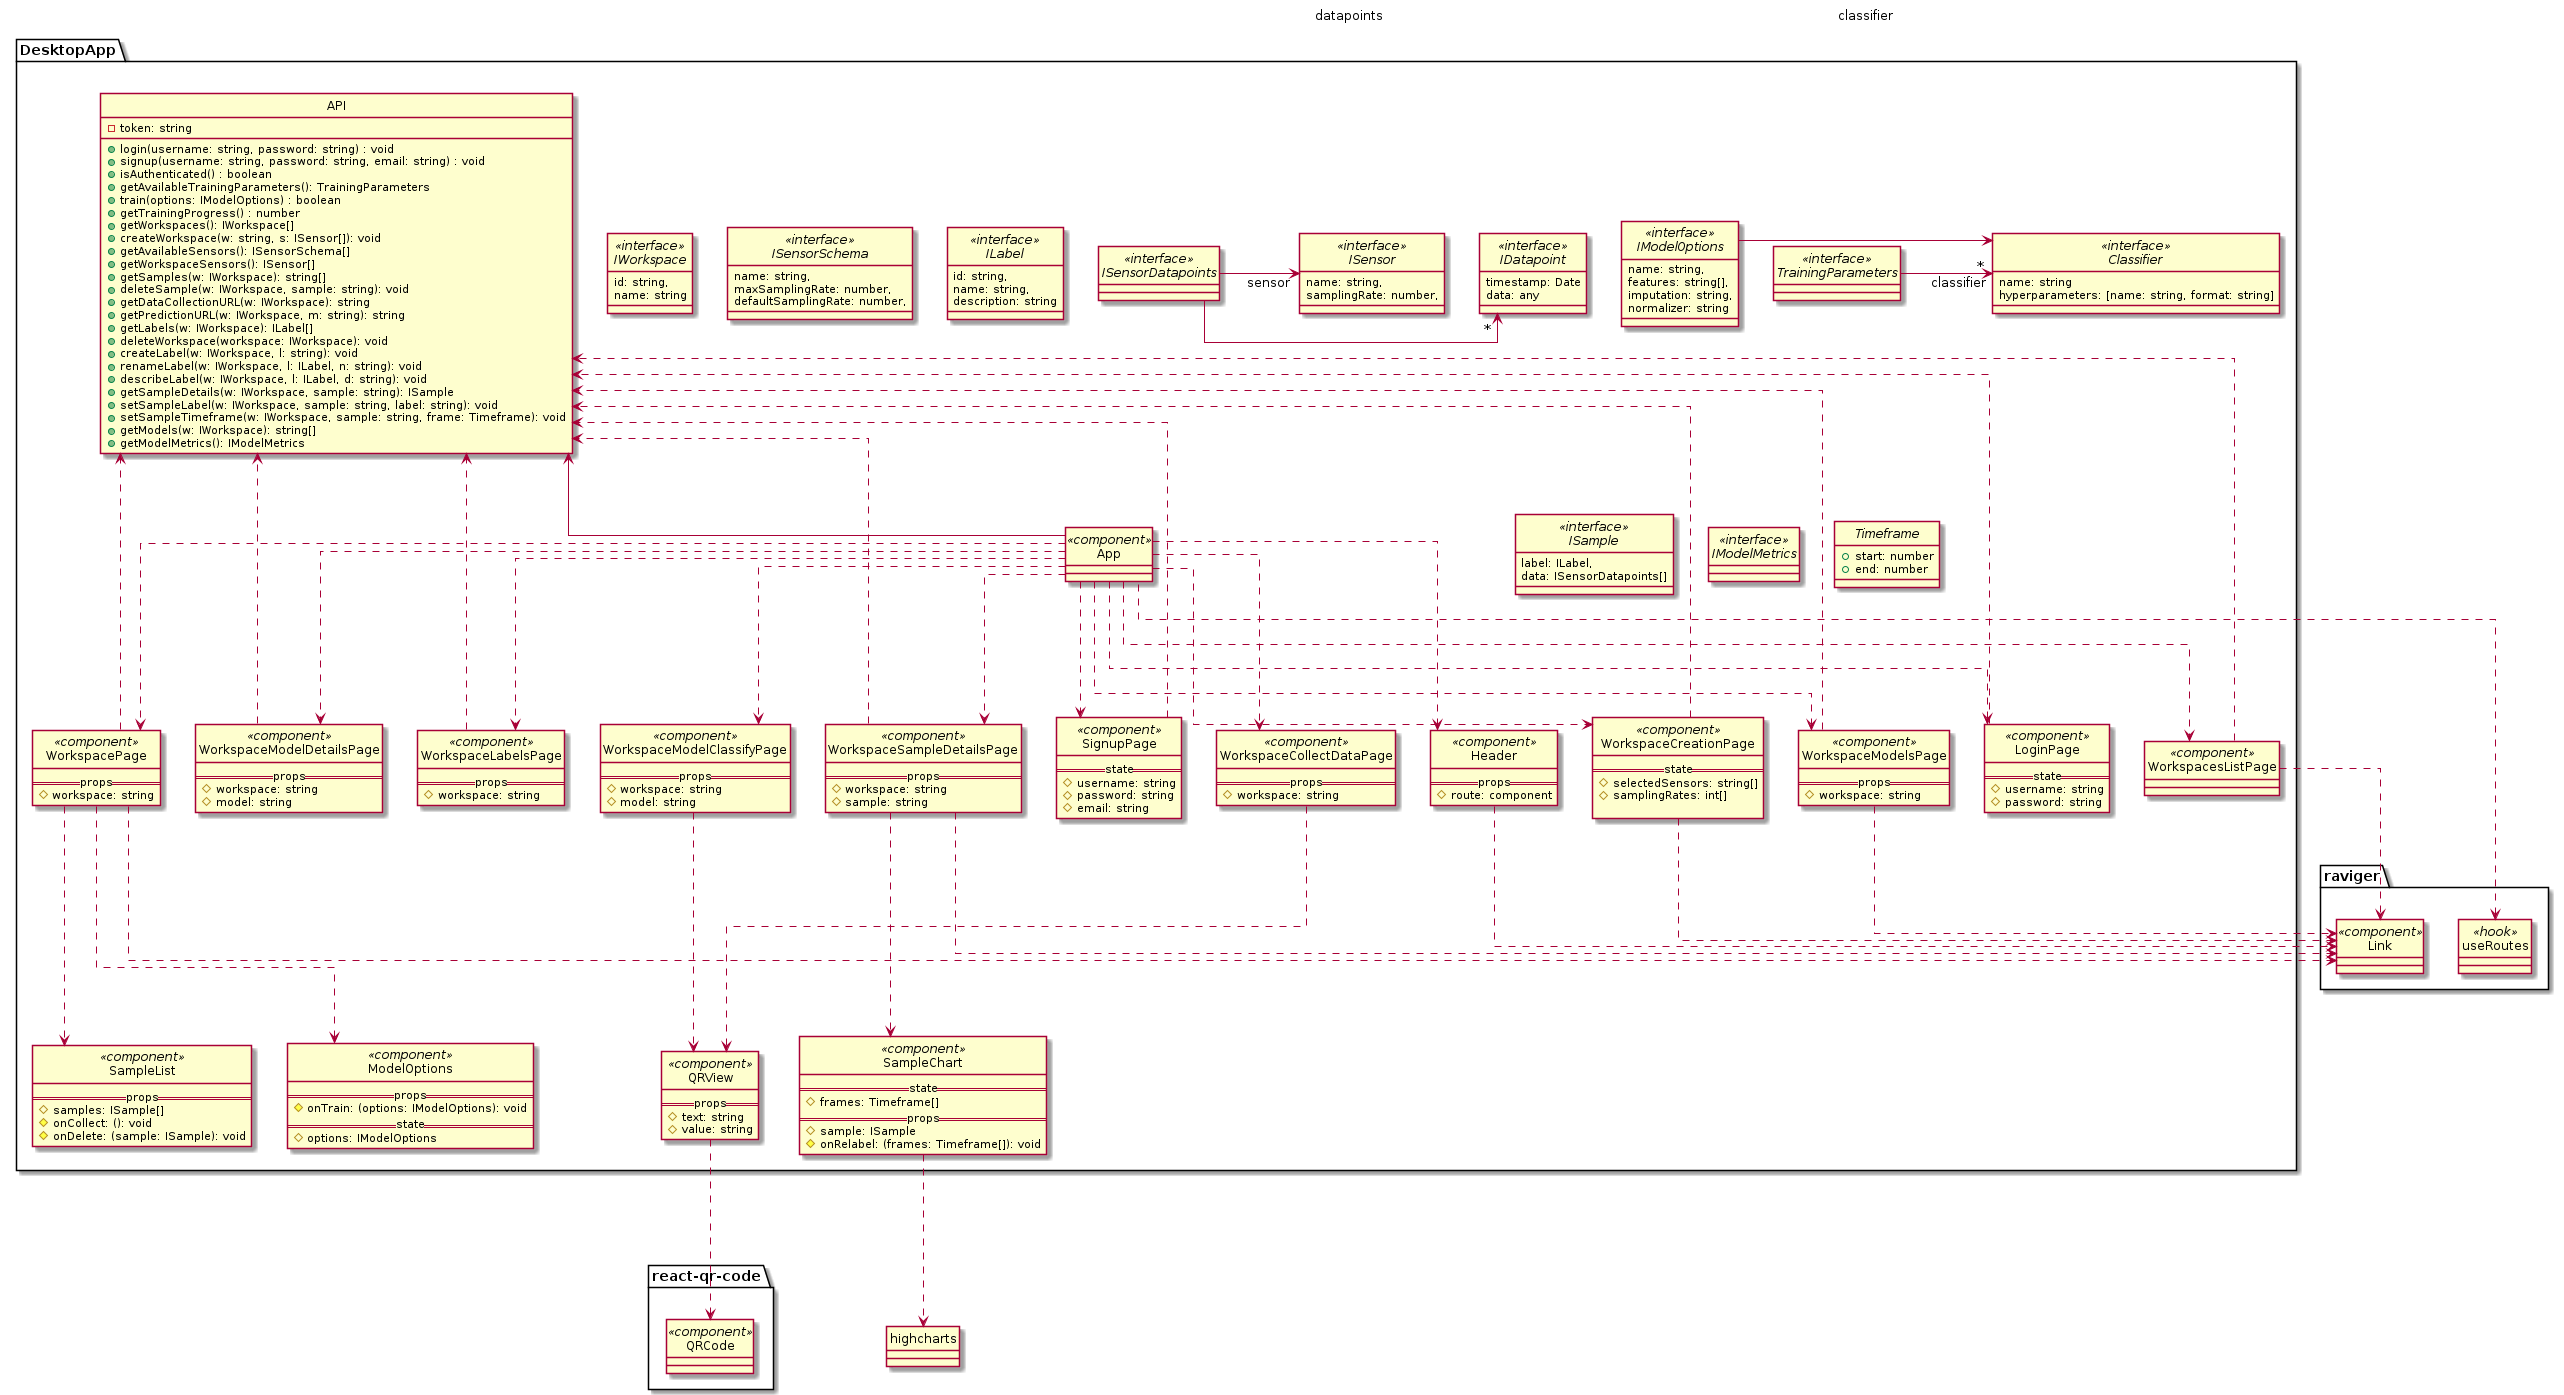

The diagram above was rendered by PlantUML. Its source (embedded in the PNG):
@startuml DesktopApp
' skinparam monochrome true
skinparam linetype ortho
hide circle

class "highcharts"
class "react-qr-code.QRCode" << component >>
class "raviger.useRoutes" << hook >>
class "raviger.Link" << component >>
' class "MaterialUI.TextField" << component >>
' class "MaterialUI.Button" << component >>
' class "MaterialUI.Checkbox" << component >>
' class "MaterialUI.Dropdown" << component >>
' class "MaterialUI.FormControlLabel" << component >>
' class "MaterialUI.Accordion" << component >>
' class "MaterialUI.List" << component >>
' class "MaterialUI.ListItem" << component >>
' class "MaterialUI.ListItemIcon" << component >>
' class "MaterialUI.Table" << component >>
' class "MaterialUI.TableHead" << component >>
' class "MaterialUI.TableRow" << component >>
' class "MaterialUI.TableCell" << component >>
' class "MaterialUI.TableBody" << component >>
' class "MaterialUI.CircularProgressWithLabel" << component >>

package DesktopApp {
    interface TrainingParameters <<interface>>
    TrainingParameters -> "*" Classifier: classifier
    interface Classifier <<interface>> {
        name: string
        hyperparameters: [name: string, format: string]
    }

    interface IModelOptions << interface >> {
        name: string,
        features: string[],
        imputation: string,
        normalizer: string
    }
    IModelOptions -> Classifier: classifier
    interface IWorkspace << interface >> {
        id: string,
        name: string
    }
    interface ISensor << interface >> {
        name: string,
        samplingRate: number,
    }
    interface ISensorSchema << interface >> {
        name: string,
        maxSamplingRate: number,
        defaultSamplingRate: number,
    }
    interface ILabel << interface >> {
        id: string,
        name: string,
        description: string
    }
    interface ISample << interface >> {
        label: ILabel,
        data: ISensorDatapoints[]
    }
    interface ISensorDatapoints << interface >>
    ISensorDatapoints -> "*" IDatapoint : datapoints
    ISensorDatapoints -> ISensor: sensor
    interface IDatapoint << interface >> {
        timestamp: Date
        data: any
    }
    interface IModelMetrics << interface >>

    class API {
        -token: string
        +login(username: string, password: string) : void
        +signup(username: string, password: string, email: string) : void
        +isAuthenticated() : boolean
        +getAvailableTrainingParameters(): TrainingParameters 
        +train(options: IModelOptions) : boolean
        +getTrainingProgress() : number
        +getWorkspaces(): IWorkspace[]
        +createWorkspace(w: string, s: ISensor[]): void
        +getAvailableSensors(): ISensorSchema[]
        +getWorkspaceSensors(): ISensor[]
        +getSamples(w: IWorkspace): string[]
        +deleteSample(w: IWorkspace, sample: string): void
        +getDataCollectionURL(w: IWorkspace): string
        +getPredictionURL(w: IWorkspace, m: string): string
        +getLabels(w: IWorkspace): ILabel[]
        +deleteWorkspace(workspace: IWorkspace): void
        +createLabel(w: IWorkspace, l: string): void
        +renameLabel(w: IWorkspace, l: ILabel, n: string): void
        +describeLabel(w: IWorkspace, l: ILabel, d: string): void
        +getSampleDetails(w: IWorkspace, sample: string): ISample
        +setSampleLabel(w: IWorkspace, sample: string, label: string): void
        +setSampleTimeframe(w: IWorkspace, sample: string, frame: Timeframe): void
        +getModels(w: IWorkspace): string[]
        +getModelMetrics(): IModelMetrics
    }

    API <-- App
    "raviger.useRoutes" <.[norank]. App
    class App << component >>
    App ...> Header
    class Header << component >> {
        ==props==
        # route: component
    }
    Header .down.> "raviger.Link"

    App ...> LoginPage
    class LoginPage << component >> {
        ==state==
        # username: string
        # password: string
    }
    ' LoginPage ...> "MaterialUI.TextField"
    ' LoginPage ...> "MaterialUI.Button"
    LoginPage ...> API

    App ...> SignupPage
    class SignupPage << component >> {
        ==state==
        # username: string
        # password: string
        # email: string
    }
    ' SignupPage ...> "MaterialUI.TextField"
    ' SignupPage ...> "MaterialUI.Button"
    SignupPage ...> API

    App ...> WorkspacesListPage
    class WorkspacesListPage << component >>
    ' WorkspacesListPage ...> "MaterialUI.Button"
    WorkspacesListPage .down.> "raviger.Link"
    WorkspacesListPage ...> API

    App ...> WorkspaceCreationPage
    class WorkspaceCreationPage << component >> {
        ==state==
        # selectedSensors: string[]
        # samplingRates: int[]

    }
    ' WorkspaceCreationPage ...> "MaterialUI.Button"
    ' WorkspaceCreationPage ...> "MaterialUI.Checkbox"
    ' WorkspaceCreationPage ...> "MaterialUI.FormControlLabel"
    ' WorkspaceCreationPage ...> "MaterialUI.TextField"
    ' WorkspaceCreationPage ...> "MaterialUI.Dropdown"
    WorkspaceCreationPage ...> API
    WorkspaceCreationPage .down.> "raviger.Link"

    App ...> WorkspacePage
    class WorkspacePage << component >> {
        ==props==
        # workspace: string
    }
    WorkspacePage .down.> "raviger.Link"
    ' WorkspacePage ...> "MaterialUI.Button"
    WorkspacePage ...> API

    WorkspacePage ...> SampleList
    class SampleList << component >> {
        ==props==
        # samples: ISample[]
        # onCollect: (): void
        # onDelete: (sample: ISample): void
    }
    ' SampleList ...> "MaterialUI.Button"
    ' SampleList ...> "MaterialUI.List"
    ' SampleList ...> "MaterialUI.ListItem"
    ' SampleList ...> "MaterialUI.ListItemIcon"

    WorkspacePage ...> ModelOptions
    class ModelOptions << component >> {
        ==props==
        # onTrain: (options: IModelOptions): void 
        ==state==
        # options: IModelOptions
    }
    ' ModelOptions ...> "MaterialUI.Accordion"
    ' ModelOptions ...> "MaterialUI.Button"
    ' ModelOptions ...> "MaterialUI.Checkbox"

    App ...> WorkspaceLabelsPage
    class WorkspaceLabelsPage << component >> {
        ==props==
        # workspace: string
    }
    WorkspaceLabelsPage ...> API
    ' WorkspaceLabelsPage ...> "MaterialUI.Button"
    ' WorkspaceLabelsPage ...> "MaterialUI.TextField"
    ' WorkspaceLabelsPage ...> "MaterialUI.Table"
    ' WorkspaceLabelsPage ...> "MaterialUI.TableBody"
    ' WorkspaceLabelsPage ...> "MaterialUI.TableHead"
    ' WorkspaceLabelsPage ...> "MaterialUI.TableRow"
    ' WorkspaceLabelsPage ...> "MaterialUI.TableCell"

    App ...> WorkspaceCollectDataPage
    class WorkspaceCollectDataPage << component >> {
        ==props==
        # workspace: string
    }

    WorkspaceCollectDataPage ...> QRView
    class QRView << component >> {
        ==props==
        # text: string
        # value: string
    }
    QRView ...> "react-qr-code.QRCode"

    App ...> WorkspaceSampleDetailsPage
    class WorkspaceSampleDetailsPage << component >> {
        ==props==
        # workspace: string
        # sample: string
    }
    WorkspaceSampleDetailsPage ...> API
    WorkspaceSampleDetailsPage .down.> "raviger.Link"
    
    interface Timeframe {
        + start: number
        + end: number
    }

    WorkspaceSampleDetailsPage ...> SampleChart
    class SampleChart << component >> {
        ==state==
        # frames: Timeframe[]
        ==props==
        # sample: ISample
        # onRelabel: (frames: Timeframe[]): void
    }
    SampleChart ...> "highcharts"

    App ...> WorkspaceModelsPage
    class WorkspaceModelsPage << component >> {
        ==props==
        # workspace: string
    }
    WorkspaceModelsPage ...> API
    ' WorkspaceModelsPage ...> "MaterialUI.List"
    ' WorkspaceModelsPage ...> "MaterialUI.ListItem"
    ' WorkspaceModelsPage ...> "MaterialUI.ListItemIcon"
    WorkspaceModelsPage .down.> "raviger.Link"


    App ...> WorkspaceModelDetailsPage
    class WorkspaceModelDetailsPage << component >> {
        ==props==
        # workspace: string
        # model: string
    }
    WorkspaceModelDetailsPage ...> API
    ' WorkspaceModelDetailsPage ...> "MaterialUI.List"
    ' WorkspaceModelDetailsPage ...> "MaterialUI.ListItem"
    ' WorkspaceModelDetailsPage ...> "MaterialUI.ListItemIcon"
    ' WorkspaceModelDetailsPage ...> "MaterialUI.Table"
    ' WorkspaceModelDetailsPage ...> "MaterialUI.TableBody"
    ' WorkspaceModelDetailsPage ...> "MaterialUI.TableHead"
    ' WorkspaceModelDetailsPage ...> "MaterialUI.TableRow"
    ' WorkspaceModelDetailsPage ...> "MaterialUI.TableCell"

    App ...> WorkspaceModelClassifyPage
    class WorkspaceModelClassifyPage << component >> {
        ==props==
        # workspace: string
        # model: string
    }
    WorkspaceModelClassifyPage ...> QRView

}

@enduml